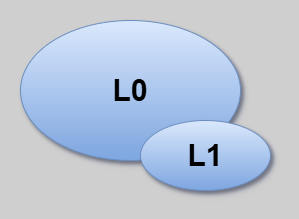

The diagram above was exported from draw.io. Its source (the exported page's mxGraphModel, read from the mxfile embedded in the PNG):
<mxGraphModel dx="2508" dy="401" grid="1" gridSize="10" guides="1" tooltips="1" connect="1" arrows="1" fold="1" page="1" pageScale="1" pageWidth="1654" pageHeight="1169" background="#CFCFCF" math="0" shadow="1">
  <root>
    <mxCell id="0" />
    <mxCell id="1" parent="0" />
    <mxCell id="ZMEsA4NolJq_5R5jAU8e-11" value="&lt;b&gt;&lt;font style=&quot;font-size: 30px;&quot;&gt;L0&lt;/font&gt;&lt;/b&gt;" style="ellipse;whiteSpace=wrap;html=1;fillColor=#dae8fc;strokeColor=#6c8ebf;gradientColor=#7ea6e0;shadow=1" parent="1" vertex="1">
      <mxGeometry x="-1630" y="20" width="220" height="140" as="geometry" />
    </mxCell>
    <mxCell id="ZMEsA4NolJq_5R5jAU8e-12" value="&lt;b&gt;&lt;font style=&quot;font-size: 30px;&quot;&gt;L1&lt;/font&gt;&lt;/b&gt;" style="ellipse;whiteSpace=wrap;html=1;fillColor=#dae8fc;strokeColor=#6c8ebf;gradientColor=#7ea6e0;shadow=1" parent="1" vertex="1">
      <mxGeometry x="-1510" y="120" width="130" height="70" as="geometry" />
    </mxCell>
    <mxCell id="border-rect" value="" style="rounded=0;strokeColor=none;fillColor=none;" parent="1" vertex="1">
      <mxGeometry x="-1650" width="288" height="208" as="geometry" />
    </mxCell>
  </root>
</mxGraphModel>